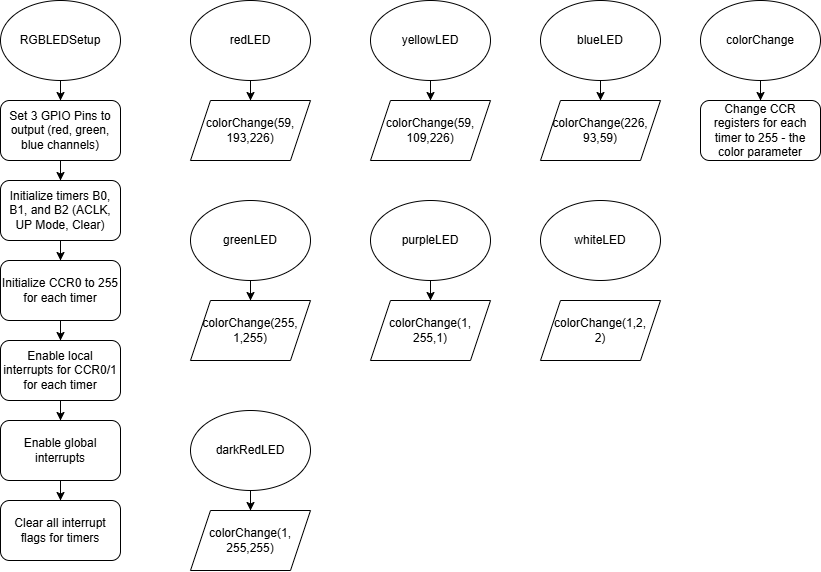

The diagram above was exported from draw.io. Its source (the exported page's mxGraphModel, read from the mxfile embedded in the PNG):
<mxGraphModel dx="1293" dy="573" grid="1" gridSize="10" guides="1" tooltips="1" connect="1" arrows="1" fold="1" page="1" pageScale="1" pageWidth="850" pageHeight="1100" math="0" shadow="0">
  <root>
    <mxCell id="0" />
    <mxCell id="1" parent="0" />
    <mxCell id="UGwJ-icGt7_CS2omldPz-3" value="" style="edgeStyle=orthogonalEdgeStyle;rounded=0;orthogonalLoop=1;jettySize=auto;html=1;" edge="1" parent="1" source="UGwJ-icGt7_CS2omldPz-1" target="UGwJ-icGt7_CS2omldPz-2">
      <mxGeometry relative="1" as="geometry" />
    </mxCell>
    <mxCell id="UGwJ-icGt7_CS2omldPz-1" value="RGBLEDSetup" style="ellipse;whiteSpace=wrap;html=1;" vertex="1" parent="1">
      <mxGeometry x="170" y="70" width="120" height="80" as="geometry" />
    </mxCell>
    <mxCell id="UGwJ-icGt7_CS2omldPz-5" value="" style="edgeStyle=orthogonalEdgeStyle;rounded=0;orthogonalLoop=1;jettySize=auto;html=1;" edge="1" parent="1" source="UGwJ-icGt7_CS2omldPz-2" target="UGwJ-icGt7_CS2omldPz-4">
      <mxGeometry relative="1" as="geometry" />
    </mxCell>
    <mxCell id="UGwJ-icGt7_CS2omldPz-2" value="Set 3 GPIO Pins to output (red, green, blue channels)" style="rounded=1;whiteSpace=wrap;html=1;" vertex="1" parent="1">
      <mxGeometry x="170" y="170" width="120" height="60" as="geometry" />
    </mxCell>
    <mxCell id="UGwJ-icGt7_CS2omldPz-7" value="" style="edgeStyle=orthogonalEdgeStyle;rounded=0;orthogonalLoop=1;jettySize=auto;html=1;" edge="1" parent="1" source="UGwJ-icGt7_CS2omldPz-4" target="UGwJ-icGt7_CS2omldPz-6">
      <mxGeometry relative="1" as="geometry" />
    </mxCell>
    <mxCell id="UGwJ-icGt7_CS2omldPz-4" value="Initialize timers B0, B1, and B2 (ACLK, UP Mode, Clear)" style="rounded=1;whiteSpace=wrap;html=1;" vertex="1" parent="1">
      <mxGeometry x="170" y="250" width="120" height="60" as="geometry" />
    </mxCell>
    <mxCell id="UGwJ-icGt7_CS2omldPz-9" value="" style="edgeStyle=orthogonalEdgeStyle;rounded=0;orthogonalLoop=1;jettySize=auto;html=1;" edge="1" parent="1" source="UGwJ-icGt7_CS2omldPz-6" target="UGwJ-icGt7_CS2omldPz-8">
      <mxGeometry relative="1" as="geometry" />
    </mxCell>
    <mxCell id="UGwJ-icGt7_CS2omldPz-6" value="Initialize CCR0 to 255 for each timer" style="rounded=1;whiteSpace=wrap;html=1;" vertex="1" parent="1">
      <mxGeometry x="170" y="330" width="120" height="60" as="geometry" />
    </mxCell>
    <mxCell id="UGwJ-icGt7_CS2omldPz-11" value="" style="edgeStyle=orthogonalEdgeStyle;rounded=0;orthogonalLoop=1;jettySize=auto;html=1;" edge="1" parent="1" source="UGwJ-icGt7_CS2omldPz-8" target="UGwJ-icGt7_CS2omldPz-10">
      <mxGeometry relative="1" as="geometry" />
    </mxCell>
    <mxCell id="UGwJ-icGt7_CS2omldPz-8" value="Enable local interrupts for CCR0/1 for each timer" style="rounded=1;whiteSpace=wrap;html=1;" vertex="1" parent="1">
      <mxGeometry x="170" y="410" width="120" height="60" as="geometry" />
    </mxCell>
    <mxCell id="UGwJ-icGt7_CS2omldPz-13" value="" style="edgeStyle=orthogonalEdgeStyle;rounded=0;orthogonalLoop=1;jettySize=auto;html=1;" edge="1" parent="1" source="UGwJ-icGt7_CS2omldPz-10" target="UGwJ-icGt7_CS2omldPz-12">
      <mxGeometry relative="1" as="geometry" />
    </mxCell>
    <mxCell id="UGwJ-icGt7_CS2omldPz-10" value="Enable global interrupts" style="rounded=1;whiteSpace=wrap;html=1;" vertex="1" parent="1">
      <mxGeometry x="170" y="490" width="120" height="60" as="geometry" />
    </mxCell>
    <mxCell id="UGwJ-icGt7_CS2omldPz-12" value="Clear all interrupt flags for timers" style="rounded=1;whiteSpace=wrap;html=1;" vertex="1" parent="1">
      <mxGeometry x="170" y="570" width="120" height="60" as="geometry" />
    </mxCell>
    <mxCell id="UGwJ-icGt7_CS2omldPz-16" value="" style="edgeStyle=orthogonalEdgeStyle;rounded=0;orthogonalLoop=1;jettySize=auto;html=1;" edge="1" parent="1" source="UGwJ-icGt7_CS2omldPz-14" target="UGwJ-icGt7_CS2omldPz-15">
      <mxGeometry relative="1" as="geometry" />
    </mxCell>
    <mxCell id="UGwJ-icGt7_CS2omldPz-14" value="redLED" style="ellipse;whiteSpace=wrap;html=1;" vertex="1" parent="1">
      <mxGeometry x="360" y="70" width="120" height="80" as="geometry" />
    </mxCell>
    <mxCell id="UGwJ-icGt7_CS2omldPz-15" value="colorChange(59,&lt;div&gt;193,226)&lt;/div&gt;" style="shape=parallelogram;perimeter=parallelogramPerimeter;whiteSpace=wrap;html=1;fixedSize=1;" vertex="1" parent="1">
      <mxGeometry x="360" y="170" width="120" height="60" as="geometry" />
    </mxCell>
    <mxCell id="UGwJ-icGt7_CS2omldPz-17" value="" style="edgeStyle=orthogonalEdgeStyle;rounded=0;orthogonalLoop=1;jettySize=auto;html=1;" edge="1" parent="1" source="UGwJ-icGt7_CS2omldPz-18" target="UGwJ-icGt7_CS2omldPz-19">
      <mxGeometry relative="1" as="geometry" />
    </mxCell>
    <mxCell id="UGwJ-icGt7_CS2omldPz-18" value="yellowLED" style="ellipse;whiteSpace=wrap;html=1;" vertex="1" parent="1">
      <mxGeometry x="540" y="70" width="120" height="80" as="geometry" />
    </mxCell>
    <mxCell id="UGwJ-icGt7_CS2omldPz-19" value="colorChange(59,&lt;div&gt;109,226)&lt;/div&gt;" style="shape=parallelogram;perimeter=parallelogramPerimeter;whiteSpace=wrap;html=1;fixedSize=1;" vertex="1" parent="1">
      <mxGeometry x="540" y="170" width="120" height="60" as="geometry" />
    </mxCell>
    <mxCell id="UGwJ-icGt7_CS2omldPz-22" value="" style="edgeStyle=orthogonalEdgeStyle;rounded=0;orthogonalLoop=1;jettySize=auto;html=1;" edge="1" parent="1" source="UGwJ-icGt7_CS2omldPz-20" target="UGwJ-icGt7_CS2omldPz-21">
      <mxGeometry relative="1" as="geometry" />
    </mxCell>
    <mxCell id="UGwJ-icGt7_CS2omldPz-20" value="blueLED" style="ellipse;whiteSpace=wrap;html=1;" vertex="1" parent="1">
      <mxGeometry x="710" y="70" width="120" height="80" as="geometry" />
    </mxCell>
    <mxCell id="UGwJ-icGt7_CS2omldPz-21" value="colorChange(226,&lt;div&gt;93,59)&lt;/div&gt;" style="shape=parallelogram;perimeter=parallelogramPerimeter;whiteSpace=wrap;html=1;fixedSize=1;" vertex="1" parent="1">
      <mxGeometry x="710" y="170" width="120" height="60" as="geometry" />
    </mxCell>
    <mxCell id="UGwJ-icGt7_CS2omldPz-23" value="" style="edgeStyle=orthogonalEdgeStyle;rounded=0;orthogonalLoop=1;jettySize=auto;html=1;" edge="1" parent="1" source="UGwJ-icGt7_CS2omldPz-24" target="UGwJ-icGt7_CS2omldPz-25">
      <mxGeometry relative="1" as="geometry" />
    </mxCell>
    <mxCell id="UGwJ-icGt7_CS2omldPz-24" value="greenLED" style="ellipse;whiteSpace=wrap;html=1;" vertex="1" parent="1">
      <mxGeometry x="360" y="270" width="120" height="80" as="geometry" />
    </mxCell>
    <mxCell id="UGwJ-icGt7_CS2omldPz-25" value="colorChange(255,&lt;div&gt;1,255)&lt;/div&gt;" style="shape=parallelogram;perimeter=parallelogramPerimeter;whiteSpace=wrap;html=1;fixedSize=1;" vertex="1" parent="1">
      <mxGeometry x="360" y="370" width="120" height="60" as="geometry" />
    </mxCell>
    <mxCell id="UGwJ-icGt7_CS2omldPz-26" value="" style="edgeStyle=orthogonalEdgeStyle;rounded=0;orthogonalLoop=1;jettySize=auto;html=1;" edge="1" parent="1" source="UGwJ-icGt7_CS2omldPz-27" target="UGwJ-icGt7_CS2omldPz-28">
      <mxGeometry relative="1" as="geometry" />
    </mxCell>
    <mxCell id="UGwJ-icGt7_CS2omldPz-27" value="purpleLED" style="ellipse;whiteSpace=wrap;html=1;" vertex="1" parent="1">
      <mxGeometry x="540" y="270" width="120" height="80" as="geometry" />
    </mxCell>
    <mxCell id="UGwJ-icGt7_CS2omldPz-28" value="colorChange(1,&lt;div&gt;255,1)&lt;/div&gt;" style="shape=parallelogram;perimeter=parallelogramPerimeter;whiteSpace=wrap;html=1;fixedSize=1;" vertex="1" parent="1">
      <mxGeometry x="540" y="370" width="120" height="60" as="geometry" />
    </mxCell>
    <mxCell id="UGwJ-icGt7_CS2omldPz-29" value="whiteLED" style="ellipse;whiteSpace=wrap;html=1;" vertex="1" parent="1">
      <mxGeometry x="710" y="270" width="120" height="80" as="geometry" />
    </mxCell>
    <mxCell id="UGwJ-icGt7_CS2omldPz-30" value="colorChange(1,2,&lt;div&gt;&lt;span style=&quot;background-color: transparent; color: light-dark(rgb(0, 0, 0), rgb(255, 255, 255));&quot;&gt;2&lt;/span&gt;&lt;span style=&quot;color: rgba(0, 0, 0, 0); font-family: monospace; font-size: 0px; text-align: start; text-wrap-mode: nowrap; background-color: transparent;&quot;&gt;%3CmxGraphModel%3E%3Croot%3E%3CmxCell%20id%3D%220%22%2F%3E%3CmxCell%20id%3D%221%22%20parent%3D%220%22%2F%3E%3CmxCell%20id%3D%222%22%20value%3D%22%22%20style%3D%22edgeStyle%3DorthogonalEdgeStyle%3Brounded%3D0%3BorthogonalLoop%3D1%3BjettySize%3Dauto%3Bhtml%3D1%3B%22%20edge%3D%221%22%20source%3D%223%22%20target%3D%224%22%20parent%3D%221%22%3E%3CmxGeometry%20relative%3D%221%22%20as%3D%22geometry%22%2F%3E%3C%2FmxCell%3E%3CmxCell%20id%3D%223%22%20value%3D%22redLED%22%20style%3D%22ellipse%3BwhiteSpace%3Dwrap%3Bhtml%3D1%3B%22%20vertex%3D%221%22%20parent%3D%221%22%3E%3CmxGeometry%20x%3D%22360%22%20y%3D%2270%22%20width%3D%22120%22%20height%3D%2280%22%20as%3D%22geometry%22%2F%3E%3C%2FmxCell%3E%3CmxCell%20id%3D%224%22%20value%3D%22colorChange(59%2C%26lt%3Bdiv%26gt%3B193%2C226)%26lt%3B%2Fdiv%26gt%3B%22%20style%3D%22shape%3Dparallelogram%3Bperimeter%3DparallelogramPerimeter%3BwhiteSpace%3Dwrap%3Bhtml%3D1%3BfixedSize%3D1%3B%22%20vertex%3D%221%22%20parent%3D%221%22%3E%3CmxGeometry%20x%3D%22360%22%20y%3D%22170%22%20width%3D%22120%22%20height%3D%2260%22%20as%3D%22geometry%22%2F%3E%3C%2FmxCell%3E%3C%2Froot%3E%3C%2FmxGraphModel%3E&lt;/span&gt;&lt;span style=&quot;background-color: transparent; color: light-dark(rgb(0, 0, 0), rgb(255, 255, 255));&quot;&gt;)&lt;/span&gt;&lt;/div&gt;" style="shape=parallelogram;perimeter=parallelogramPerimeter;whiteSpace=wrap;html=1;fixedSize=1;" vertex="1" parent="1">
      <mxGeometry x="710" y="370" width="120" height="60" as="geometry" />
    </mxCell>
    <mxCell id="UGwJ-icGt7_CS2omldPz-31" value="" style="edgeStyle=orthogonalEdgeStyle;rounded=0;orthogonalLoop=1;jettySize=auto;html=1;" edge="1" parent="1" source="UGwJ-icGt7_CS2omldPz-32" target="UGwJ-icGt7_CS2omldPz-33">
      <mxGeometry relative="1" as="geometry" />
    </mxCell>
    <mxCell id="UGwJ-icGt7_CS2omldPz-32" value="darkRedLED" style="ellipse;whiteSpace=wrap;html=1;" vertex="1" parent="1">
      <mxGeometry x="360" y="480" width="120" height="80" as="geometry" />
    </mxCell>
    <mxCell id="UGwJ-icGt7_CS2omldPz-33" value="colorChange(1,&lt;div&gt;&lt;span style=&quot;background-color: transparent; color: light-dark(rgb(0, 0, 0), rgb(255, 255, 255));&quot;&gt;255,255)&lt;/span&gt;&lt;/div&gt;" style="shape=parallelogram;perimeter=parallelogramPerimeter;whiteSpace=wrap;html=1;fixedSize=1;" vertex="1" parent="1">
      <mxGeometry x="360" y="580" width="120" height="60" as="geometry" />
    </mxCell>
    <mxCell id="UGwJ-icGt7_CS2omldPz-36" value="" style="edgeStyle=orthogonalEdgeStyle;rounded=0;orthogonalLoop=1;jettySize=auto;html=1;" edge="1" parent="1" source="UGwJ-icGt7_CS2omldPz-34" target="UGwJ-icGt7_CS2omldPz-35">
      <mxGeometry relative="1" as="geometry" />
    </mxCell>
    <mxCell id="UGwJ-icGt7_CS2omldPz-34" value="colorChange" style="ellipse;whiteSpace=wrap;html=1;" vertex="1" parent="1">
      <mxGeometry x="870" y="70" width="120" height="80" as="geometry" />
    </mxCell>
    <mxCell id="UGwJ-icGt7_CS2omldPz-35" value="Change CCR registers for each timer to 255 - the color parameter" style="rounded=1;whiteSpace=wrap;html=1;" vertex="1" parent="1">
      <mxGeometry x="870" y="170" width="120" height="60" as="geometry" />
    </mxCell>
  </root>
</mxGraphModel>